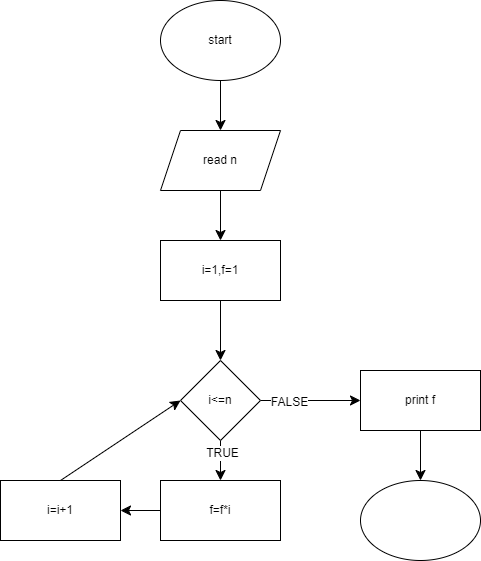

The diagram above was exported from draw.io. Its source (the exported page's mxGraphModel, read from the mxfile embedded in the PNG):
<mxGraphModel dx="521" dy="605" grid="1" gridSize="10" guides="1" tooltips="1" connect="1" arrows="1" fold="1" page="1" pageScale="1" pageWidth="850" pageHeight="1100" math="0" shadow="0">
  <root>
    <mxCell id="0" />
    <mxCell id="1" parent="0" />
    <mxCell id="OPrhR2shE1h7tV6hpgk0-37" style="edgeStyle=none;curved=1;rounded=0;orthogonalLoop=1;jettySize=auto;html=1;exitX=0.5;exitY=1;exitDx=0;exitDy=0;entryX=0.5;entryY=0;entryDx=0;entryDy=0;fontSize=12;startSize=8;endSize=8;" parent="1" source="OPrhR2shE1h7tV6hpgk0-35" target="OPrhR2shE1h7tV6hpgk0-36" edge="1">
      <mxGeometry relative="1" as="geometry" />
    </mxCell>
    <mxCell id="OPrhR2shE1h7tV6hpgk0-35" value="start" style="ellipse;whiteSpace=wrap;html=1;" parent="1" vertex="1">
      <mxGeometry x="290" y="10" width="120" height="80" as="geometry" />
    </mxCell>
    <mxCell id="OPrhR2shE1h7tV6hpgk0-39" value="" style="edgeStyle=none;curved=1;rounded=0;orthogonalLoop=1;jettySize=auto;html=1;fontSize=12;startSize=8;endSize=8;" parent="1" source="OPrhR2shE1h7tV6hpgk0-36" target="OPrhR2shE1h7tV6hpgk0-38" edge="1">
      <mxGeometry relative="1" as="geometry" />
    </mxCell>
    <mxCell id="OPrhR2shE1h7tV6hpgk0-36" value="read n" style="shape=parallelogram;perimeter=parallelogramPerimeter;whiteSpace=wrap;html=1;fixedSize=1;" parent="1" vertex="1">
      <mxGeometry x="290" y="140" width="120" height="60" as="geometry" />
    </mxCell>
    <mxCell id="1MZmDlPKjtyHsJoCtnA3-4" value="" style="edgeStyle=none;curved=1;rounded=0;orthogonalLoop=1;jettySize=auto;html=1;fontSize=12;startSize=8;endSize=8;" edge="1" parent="1" source="OPrhR2shE1h7tV6hpgk0-38" target="1MZmDlPKjtyHsJoCtnA3-3">
      <mxGeometry relative="1" as="geometry" />
    </mxCell>
    <mxCell id="OPrhR2shE1h7tV6hpgk0-38" value="i=1,f=1" style="whiteSpace=wrap;html=1;" parent="1" vertex="1">
      <mxGeometry x="290" y="250" width="120" height="60" as="geometry" />
    </mxCell>
    <mxCell id="1MZmDlPKjtyHsJoCtnA3-6" value="" style="edgeStyle=none;curved=1;rounded=0;orthogonalLoop=1;jettySize=auto;html=1;fontSize=12;startSize=8;endSize=8;" edge="1" parent="1" source="1MZmDlPKjtyHsJoCtnA3-3" target="1MZmDlPKjtyHsJoCtnA3-5">
      <mxGeometry relative="1" as="geometry" />
    </mxCell>
    <mxCell id="1MZmDlPKjtyHsJoCtnA3-7" value="FALSE" style="edgeLabel;html=1;align=center;verticalAlign=middle;resizable=0;points=[];fontSize=12;" vertex="1" connectable="0" parent="1MZmDlPKjtyHsJoCtnA3-6">
      <mxGeometry x="-0.44" y="-1" relative="1" as="geometry">
        <mxPoint as="offset" />
      </mxGeometry>
    </mxCell>
    <mxCell id="1MZmDlPKjtyHsJoCtnA3-9" value="" style="edgeStyle=none;curved=1;rounded=0;orthogonalLoop=1;jettySize=auto;html=1;fontSize=12;startSize=8;endSize=8;" edge="1" parent="1" source="1MZmDlPKjtyHsJoCtnA3-3" target="1MZmDlPKjtyHsJoCtnA3-8">
      <mxGeometry relative="1" as="geometry" />
    </mxCell>
    <mxCell id="1MZmDlPKjtyHsJoCtnA3-13" value="TRUE" style="edgeLabel;html=1;align=center;verticalAlign=middle;resizable=0;points=[];fontSize=12;" vertex="1" connectable="0" parent="1MZmDlPKjtyHsJoCtnA3-9">
      <mxGeometry x="-0.4" y="1" relative="1" as="geometry">
        <mxPoint as="offset" />
      </mxGeometry>
    </mxCell>
    <mxCell id="1MZmDlPKjtyHsJoCtnA3-3" value="i&amp;lt;=n" style="rhombus;whiteSpace=wrap;html=1;" vertex="1" parent="1">
      <mxGeometry x="310" y="370" width="80" height="80" as="geometry" />
    </mxCell>
    <mxCell id="1MZmDlPKjtyHsJoCtnA3-17" style="edgeStyle=none;curved=1;rounded=0;orthogonalLoop=1;jettySize=auto;html=1;exitX=0.5;exitY=1;exitDx=0;exitDy=0;fontSize=12;startSize=8;endSize=8;" edge="1" parent="1" source="1MZmDlPKjtyHsJoCtnA3-5" target="1MZmDlPKjtyHsJoCtnA3-18">
      <mxGeometry relative="1" as="geometry">
        <mxPoint x="550" y="490" as="targetPoint" />
      </mxGeometry>
    </mxCell>
    <mxCell id="1MZmDlPKjtyHsJoCtnA3-5" value="print f" style="whiteSpace=wrap;html=1;" vertex="1" parent="1">
      <mxGeometry x="490" y="380" width="120" height="60" as="geometry" />
    </mxCell>
    <mxCell id="1MZmDlPKjtyHsJoCtnA3-11" value="" style="edgeStyle=none;curved=1;rounded=0;orthogonalLoop=1;jettySize=auto;html=1;fontSize=12;startSize=8;endSize=8;" edge="1" parent="1" source="1MZmDlPKjtyHsJoCtnA3-8" target="1MZmDlPKjtyHsJoCtnA3-10">
      <mxGeometry relative="1" as="geometry" />
    </mxCell>
    <mxCell id="1MZmDlPKjtyHsJoCtnA3-8" value="f=f*i" style="whiteSpace=wrap;html=1;" vertex="1" parent="1">
      <mxGeometry x="290" y="490" width="120" height="60" as="geometry" />
    </mxCell>
    <mxCell id="1MZmDlPKjtyHsJoCtnA3-16" style="edgeStyle=none;curved=1;rounded=0;orthogonalLoop=1;jettySize=auto;html=1;exitX=0.5;exitY=0;exitDx=0;exitDy=0;entryX=0;entryY=0.5;entryDx=0;entryDy=0;fontSize=12;startSize=8;endSize=8;" edge="1" parent="1" source="1MZmDlPKjtyHsJoCtnA3-10" target="1MZmDlPKjtyHsJoCtnA3-3">
      <mxGeometry relative="1" as="geometry" />
    </mxCell>
    <mxCell id="1MZmDlPKjtyHsJoCtnA3-10" value="i=i+1" style="whiteSpace=wrap;html=1;" vertex="1" parent="1">
      <mxGeometry x="130" y="490" width="120" height="60" as="geometry" />
    </mxCell>
    <mxCell id="1MZmDlPKjtyHsJoCtnA3-18" value="" style="ellipse;whiteSpace=wrap;html=1;" vertex="1" parent="1">
      <mxGeometry x="490" y="490" width="120" height="80" as="geometry" />
    </mxCell>
  </root>
</mxGraphModel>